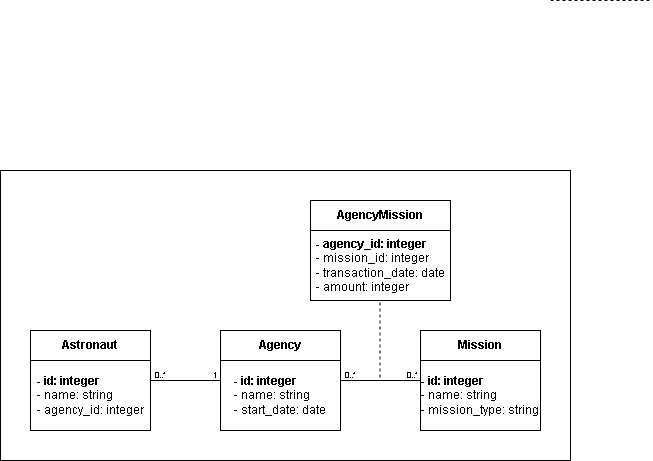

The diagram above was exported from draw.io. Its source (the exported page's mxGraphModel, read from the mxfile embedded in the PNG):
<mxGraphModel dx="653" dy="626" grid="1" gridSize="10" guides="1" tooltips="1" connect="1" arrows="1" fold="1" page="1" pageScale="1" pageWidth="827" pageHeight="1169" math="0" shadow="0">
  <root>
    <mxCell id="0" />
    <mxCell id="1" parent="0" />
    <mxCell id="3Ty0tZ7P3Y1iMg2g4QaF-1" parent="1" style="whiteSpace=wrap;html=1;" value="" vertex="1">
      <mxGeometry height="290" width="570" x="30" y="220" as="geometry" />
    </mxCell>
    <mxCell id="TvqL5PO6hKIRoYbuW6mP-2" edge="1" parent="1" style="edgeStyle=orthogonalEdgeStyle;rounded=0;orthogonalLoop=1;jettySize=auto;html=1;strokeWidth=1;startArrow=none;startFill=0;endArrow=none;endFill=0;dashed=1;">
      <mxGeometry relative="1" as="geometry">
        <Array as="points">
          <mxPoint x="409.5" y="370" />
          <mxPoint x="409.5" y="370" />
        </Array>
        <mxPoint x="409.5" y="310" as="sourcePoint" />
        <mxPoint x="409.5" y="430" as="targetPoint" />
      </mxGeometry>
    </mxCell>
    <mxCell id="TvqL5PO6hKIRoYbuW6mP-3" parent="1" style="rounded=0;whiteSpace=wrap;html=1;" value="&lt;b&gt;Agency&lt;/b&gt;" vertex="1">
      <mxGeometry height="30" width="120" x="250" y="380" as="geometry" />
    </mxCell>
    <mxCell id="TvqL5PO6hKIRoYbuW6mP-6" parent="1" style="rounded=0;whiteSpace=wrap;html=1;" value="&lt;div style=&quot;text-align: justify;&quot;&gt;&lt;span style=&quot;background-color: transparent; color: light-dark(rgb(0, 0, 0), rgb(255, 255, 255));&quot;&gt;&lt;b&gt;- agency_id: integer&lt;/b&gt;&lt;/span&gt;&lt;/div&gt;&lt;div style=&quot;text-align: justify;&quot;&gt;- mission_id: integer&lt;span style=&quot;background-color: transparent; color: light-dark(rgb(0, 0, 0), rgb(255, 255, 255));&quot;&gt;&lt;/span&gt;&lt;/div&gt;&lt;div style=&quot;text-align: justify;&quot;&gt;- transaction_date: date&lt;/div&gt;&lt;div style=&quot;text-align: justify;&quot;&gt;- amount: integer&lt;/div&gt;" vertex="1">
      <mxGeometry height="70" width="140" x="340" y="280" as="geometry" />
    </mxCell>
    <mxCell id="TvqL5PO6hKIRoYbuW6mP-7" parent="1" style="rounded=0;whiteSpace=wrap;html=1;" value="&lt;b&gt;AgencyMission&lt;/b&gt;" vertex="1">
      <mxGeometry height="30" width="140" x="340" y="250" as="geometry" />
    </mxCell>
    <mxCell id="TvqL5PO6hKIRoYbuW6mP-8" edge="1" parent="1" style="edgeStyle=orthogonalEdgeStyle;rounded=0;orthogonalLoop=1;jettySize=auto;html=1;strokeWidth=1;startArrow=none;startFill=0;endArrow=none;endFill=0;dashed=1;">
      <mxGeometry relative="1" as="geometry">
        <Array as="points">
          <mxPoint x="680" y="50" />
        </Array>
        <mxPoint x="580" y="50" as="sourcePoint" />
        <mxPoint x="680" y="50" as="targetPoint" />
      </mxGeometry>
    </mxCell>
    <mxCell id="TvqL5PO6hKIRoYbuW6mP-13" edge="1" parent="1" style="edgeStyle=orthogonalEdgeStyle;rounded=0;orthogonalLoop=1;jettySize=auto;html=1;strokeWidth=1;startArrow=none;startFill=0;endArrow=none;endFill=0;">
      <mxGeometry relative="1" as="geometry">
        <Array as="points">
          <mxPoint x="230" y="430" />
        </Array>
        <mxPoint x="270" y="430" as="sourcePoint" />
        <mxPoint x="180" y="430" as="targetPoint" />
      </mxGeometry>
    </mxCell>
    <mxCell id="TvqL5PO6hKIRoYbuW6mP-10" parent="1" style="rounded=0;whiteSpace=wrap;html=1;" value="&lt;b&gt;Astronaut&lt;/b&gt;" vertex="1">
      <mxGeometry height="30" width="120" x="60" y="380" as="geometry" />
    </mxCell>
    <mxCell id="TvqL5PO6hKIRoYbuW6mP-1" parent="1" style="rounded=0;whiteSpace=wrap;html=1;" value="&lt;div style=&quot;text-align: justify;&quot;&gt;&lt;span style=&quot;background-color: transparent; color: light-dark(rgb(0, 0, 0), rgb(255, 255, 255));&quot;&gt;&lt;b&gt;- id: integer&lt;/b&gt;&lt;/span&gt;&lt;/div&gt;&lt;div style=&quot;text-align: justify;&quot;&gt;- name: string&lt;/div&gt;&lt;div style=&quot;text-align: justify;&quot;&gt;- start_date: date&lt;/div&gt;" vertex="1">
      <mxGeometry height="70" width="120" x="250" y="410" as="geometry" />
    </mxCell>
    <mxCell id="TvqL5PO6hKIRoYbuW6mP-14" edge="1" parent="1" style="edgeStyle=orthogonalEdgeStyle;rounded=0;orthogonalLoop=1;jettySize=auto;html=1;strokeWidth=1;startArrow=none;startFill=0;endArrow=none;endFill=0;">
      <mxGeometry relative="1" as="geometry">
        <Array as="points">
          <mxPoint x="420" y="430" />
          <mxPoint x="420" y="430" />
        </Array>
        <mxPoint x="470" y="430" as="sourcePoint" />
        <mxPoint x="370" y="430" as="targetPoint" />
      </mxGeometry>
    </mxCell>
    <mxCell id="TvqL5PO6hKIRoYbuW6mP-9" parent="1" style="rounded=0;whiteSpace=wrap;html=1;align=center;" value="&lt;div style=&quot;text-align: justify;&quot;&gt;&lt;span style=&quot;background-color: transparent; color: light-dark(rgb(0, 0, 0), rgb(255, 255, 255));&quot;&gt;&lt;b&gt;- id: integer&lt;/b&gt;&lt;/span&gt;&lt;/div&gt;&lt;div style=&quot;text-align: justify;&quot;&gt;- name: string&lt;/div&gt;&lt;div style=&quot;text-align: justify;&quot;&gt;- agency_id: integer&lt;/div&gt;" vertex="1">
      <mxGeometry height="70" width="120" x="60" y="410" as="geometry" />
    </mxCell>
    <mxCell id="TvqL5PO6hKIRoYbuW6mP-5" parent="1" style="rounded=0;whiteSpace=wrap;html=1;" value="&lt;b&gt;Mission&lt;/b&gt;" vertex="1">
      <mxGeometry height="30" width="120" x="450" y="380" as="geometry" />
    </mxCell>
    <mxCell id="TvqL5PO6hKIRoYbuW6mP-4" parent="1" style="rounded=0;whiteSpace=wrap;html=1;" value="&lt;div style=&quot;text-align: justify;&quot;&gt;&lt;span style=&quot;background-color: transparent; color: light-dark(rgb(0, 0, 0), rgb(255, 255, 255));&quot;&gt;&lt;b&gt;- id: integer&lt;/b&gt;&lt;/span&gt;&lt;/div&gt;&lt;div style=&quot;text-align: justify;&quot;&gt;- name: string&lt;/div&gt;&lt;div style=&quot;text-align: justify;&quot;&gt;- mission_type: string&lt;/div&gt;" vertex="1">
      <mxGeometry height="70" width="120" x="450" y="410" as="geometry" />
    </mxCell>
    <mxCell id="TvqL5PO6hKIRoYbuW6mP-15" parent="1" style="text;html=1;whiteSpace=wrap;strokeColor=none;fillColor=none;align=center;verticalAlign=middle;rounded=0;fontSize=8;" value="0..*" vertex="1">
      <mxGeometry height="10" width="20" x="180" y="420" as="geometry" />
    </mxCell>
    <mxCell id="TvqL5PO6hKIRoYbuW6mP-18" parent="1" style="text;html=1;whiteSpace=wrap;strokeColor=none;fillColor=none;align=center;verticalAlign=middle;rounded=0;fontSize=8;" value="1" vertex="1">
      <mxGeometry height="10" width="30" x="230" y="420" as="geometry" />
    </mxCell>
    <mxCell id="TvqL5PO6hKIRoYbuW6mP-19" parent="1" style="text;html=1;whiteSpace=wrap;strokeColor=none;fillColor=none;align=right;verticalAlign=middle;rounded=0;fontSize=8;" value="0..*" vertex="1">
      <mxGeometry height="10" width="30" x="420" y="420" as="geometry" />
    </mxCell>
    <mxCell id="TvqL5PO6hKIRoYbuW6mP-21" parent="1" style="text;html=1;whiteSpace=wrap;strokeColor=none;fillColor=none;align=center;verticalAlign=middle;rounded=0;fontSize=8;" value="0..*" vertex="1">
      <mxGeometry height="10" width="20" x="370" y="420" as="geometry" />
    </mxCell>
  </root>
</mxGraphModel>